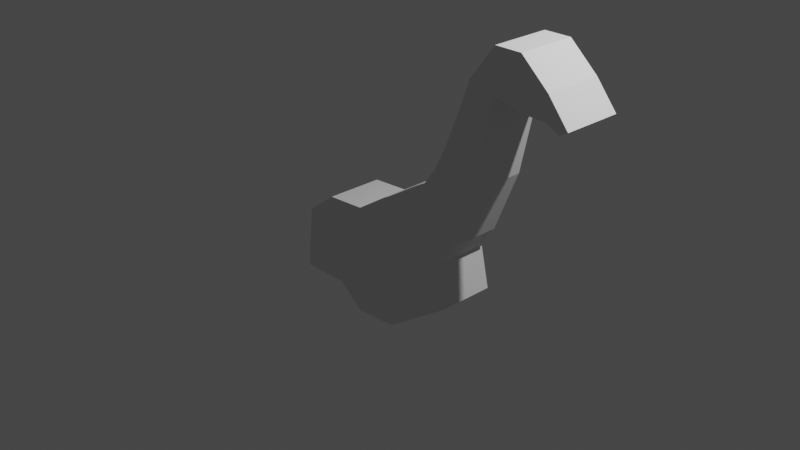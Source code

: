 # Source: giraffe.blend  (saved by Blender 3.1.7; exported with 4.5.12 LTS)
import bpy
from mathutils import Matrix  # noqa: F401  (used for matrix-valued properties, if any)

bpy.ops.wm.read_factory_settings(use_empty=True)
scene = bpy.context.scene
scene.name = 'Scene'

# ---- collections
col_collection = bpy.data.collections.new('Collection'); scene.collection.children.link(col_collection)

# ---- world
world_world = bpy.data.worlds.new('World'); scene.world = world_world
world_world.use_nodes = True; world_world.node_tree.nodes.clear()
_N = world_world.node_tree.nodes; _L = world_world.node_tree.links
n0 = _N.new('ShaderNodeOutputWorld'); n0.name = 'World Output'; n0.location = (300, 300)
n1 = _N.new('ShaderNodeBackground'); n1.name = 'Background'; n1.location = (10, 300)
n1.inputs[0].default_value = (0.05088, 0.05088, 0.05088, 1.0)
_L.new(n1.outputs[0], n0.inputs[0])
n0.is_active_output = True
world_world.color = (0.05088, 0.05088, 0.05088)
world_world.use_sun_shadow = False
world_world.sun_shadow_jitter_overblur = 0.0

# ---- cameras
cam_camera = bpy.data.cameras.new('Camera')
cam_camera.clip_end = 100.0
cam_camera.ortho_scale = 7.314

# ---- lights
light_light = bpy.data.lights.new('Light', 'POINT')
light_light.transmission_factor = 0.0
light_light.energy = 1000.0
light_light.shadow_soft_size = 0.1
light_light.shadow_maximum_resolution = 0.006
light_light.use_absolute_resolution = True

# ---- meshes
me_plane = bpy.data.meshes.new('Plane')
me_plane.from_pydata([(-1.097, 0.0, -0.8385), (-0.56, 0.0, -0.8292), (-1.018, 0.0, -0.1398), (-0.6784, 0.0, 0.1154), (-0.2701, 0.0, -1.059), (-0.2409, 0.0, 0.1428), (0.2167, 0.0, -1.032), (0.1201, 0.0, 0.3779), (0.9513, 0.0, -0.533), (0.6177, 0.0, 0.635), (0.9304, 0.0, 0.05128), (0.8092, 0.0, 0.892), (1.004, 0.0, 0.1443), (0.9459, 0.0, 1.176), (1.278, 0.0, 0.817), (1.088, 0.0, 1.532), (1.458, 0.0, 1.665), (1.208, 0.0, 1.86), (1.513, 0.0, 1.774), (1.482, 0.0, 2.221), (1.797, 0.0, 1.708), (1.766, 0.0, 2.221), (2.049, 0.0, 1.703), (2.067, 0.0, 1.953), (2.207, 0.0, 1.632), (2.291, 0.0, 1.68), (0.8518, 0.0, -0.0954), (0.7003, 0.0, 0.7459), (-1.018, 0.0, -0.1398), (-1.097, 0.0, -0.8385), (-0.56, 0.0, -0.8292), (-0.6784, 0.0, 0.1154), (-0.2701, 0.0, -1.059), (-0.2409, 0.0, 0.1428), (0.2167, 0.0, -1.032), (0.1201, 0.0, 0.3779), (0.9513, 0.0, -0.533), (0.6177, 0.0, 0.635), (0.9304, 0.0, 0.05128), (0.8092, 0.0, 0.892), (0.8518, 0.0, -0.0954), (0.7003, 0.0, 0.7459), (1.004, 0.0, 0.1443), (0.9459, 0.0, 1.176), (1.278, 0.0, 0.817), (1.088, 0.0, 1.532), (1.458, 0.0, 1.665), (1.208, 0.0, 1.86), (1.513, 0.0, 1.774), (1.482, 0.0, 2.221), (1.797, 0.0, 1.708), (1.766, 0.0, 2.221), (2.049, 0.0, 1.703), (2.067, 0.0, 1.953), (2.207, 0.0, 1.632), (2.291, 0.0, 1.68), (-1.018, -0.3138, -0.1398), (-1.097, -0.3138, -0.8385), (-0.56, -0.3138, -0.8292), (-0.6784, -0.3138, 0.1154), (-0.2701, -0.3138, -1.059), (-0.2409, -0.3138, 0.1428), (0.2167, -0.3138, -1.032), (0.1201, -0.3138, 0.3779), (0.9513, -0.3138, -0.533), (0.6177, -0.3138, 0.635), (0.9304, -0.3138, 0.05128), (0.8092, -0.3138, 0.892), (0.8518, -0.3138, -0.0954), (0.7003, -0.3138, 0.7459), (1.004, -0.3138, 0.1443), (0.9459, -0.3138, 1.176), (1.278, -0.3138, 0.817), (1.088, -0.3138, 1.532), (1.458, -0.3138, 1.665), (1.208, -0.3138, 1.86), (1.513, -0.3138, 1.774), (1.482, -0.3138, 2.221), (1.797, -0.3138, 1.708), (1.766, -0.3138, 2.221), (2.049, -0.3138, 1.703), (2.067, -0.3138, 1.953), (2.207, -0.3138, 1.632), (2.291, -0.3138, 1.68)], [], [(50, 52, 80, 78), (30, 32, 60, 58), (43, 39, 67, 71), (38, 42, 70, 66), (51, 49, 77, 79), (31, 28, 56, 59), (48, 50, 78, 76), (41, 37, 65, 69), (29, 30, 58, 57), (40, 38, 66, 68), (49, 47, 75, 77), (28, 29, 57, 56), (46, 48, 76, 74), (16, 18, 48, 46), (2, 0, 29, 28), (19, 17, 47, 49), (26, 10, 38, 40), (0, 1, 30, 29), (27, 9, 37, 41), (18, 20, 50, 48), (3, 2, 28, 31), (21, 19, 49, 51), (10, 12, 42, 38), (13, 11, 39, 43), (1, 4, 32, 30), (20, 22, 52, 50), (5, 3, 31, 33), (23, 21, 51, 53), (12, 14, 44, 42), (24, 25, 55, 54), (15, 13, 43, 45), (4, 6, 34, 32), (22, 24, 54, 52), (7, 5, 33, 35), (25, 23, 53, 55), (14, 16, 46, 44), (8, 26, 40, 36), (17, 15, 45, 47), (6, 8, 36, 34), (11, 27, 41, 39), (9, 7, 35, 37), (57, 58, 59, 56), (59, 58, 60, 61), (61, 60, 62, 63), (63, 62, 64, 65), (69, 68, 66, 67), (67, 66, 70, 71), (71, 70, 72, 73), (73, 72, 74, 75), (75, 74, 76, 77), (77, 76, 78, 79), (79, 78, 80, 81), (81, 80, 82, 83), (65, 64, 68, 69), (33, 31, 59, 61), (53, 51, 79, 81), (42, 44, 72, 70), (54, 55, 83, 82), (45, 43, 71, 73), (32, 34, 62, 60), (52, 54, 82, 80), (35, 33, 61, 63), (55, 53, 81, 83), (44, 46, 74, 72), (36, 40, 68, 64), (47, 45, 73, 75), (34, 36, 64, 62), (39, 41, 69, 67), (37, 35, 63, 65)])
_uv = me_plane.uv_layers.new(name='UVMap')
_uv.uv.foreach_set('vector', [1.0, 0.0, 1.0, 0.0, 1.0, 0.0, 1.0, 0.0, 1.0, 0.0, 1.0, 0.0, 1.0, 0.0, 1.0, 0.0, 1.0, 1.0, 1.0, 1.0, 1.0, 1.0, 1.0, 1.0, 1.0, 0.0, 1.0, 0.0, 1.0, 0.0, 1.0, 0.0, 1.0, 1.0, 1.0, 1.0, 1.0, 1.0, 1.0, 1.0, 1.0, 1.0, 0.0, 1.0, 0.0, 1.0, 1.0, 1.0, 1.0, 0.0, 1.0, 0.0, 1.0, 0.0, 1.0, 0.0, 1.0, 1.0, 1.0, 1.0, 1.0, 1.0, 1.0, 1.0, 0.0, 0.0, 1.0, 0.0, 1.0, 0.0, 0.0, 0.0, 1.0, 0.0, 1.0, 0.0, 1.0, 0.0, 1.0, 0.0, 1.0, 1.0, 1.0, 1.0, 1.0, 1.0, 1.0, 1.0, 0.0, 1.0, 0.0, 0.0, 0.0, 0.0, 0.0, 1.0, 1.0, 0.0, 1.0, 0.0, 1.0, 0.0, 1.0, 0.0, 1.0, 0.0, 1.0, 0.0, 1.0, 0.0, 1.0, 0.0, 0.0, 1.0, 0.0, 0.0, 0.0, 0.0, 0.0, 1.0, 1.0, 1.0, 1.0, 1.0, 1.0, 1.0, 1.0, 1.0, 1.0, 0.0, 1.0, 0.0, 1.0, 0.0, 1.0, 0.0, 0.0, 0.0, 1.0, 0.0, 1.0, 0.0, 0.0, 0.0, 1.0, 1.0, 1.0, 1.0, 1.0, 1.0, 1.0, 1.0, 1.0, 0.0, 1.0, 0.0, 1.0, 0.0, 1.0, 0.0, 1.0, 1.0, 0.0, 1.0, 0.0, 1.0, 1.0, 1.0, 1.0, 1.0, 1.0, 1.0, 1.0, 1.0, 1.0, 1.0, 1.0, 0.0, 1.0, 0.0, 1.0, 0.0, 1.0, 0.0, 1.0, 1.0, 1.0, 1.0, 1.0, 1.0, 1.0, 1.0, 1.0, 0.0, 1.0, 0.0, 1.0, 0.0, 1.0, 0.0, 1.0, 0.0, 1.0, 0.0, 1.0, 0.0, 1.0, 0.0, 1.0, 1.0, 1.0, 1.0, 1.0, 1.0, 1.0, 1.0, 1.0, 1.0, 1.0, 1.0, 1.0, 1.0, 1.0, 1.0, 1.0, 0.0, 1.0, 0.0, 1.0, 0.0, 1.0, 0.0, 1.0, 0.0, 1.0, 1.0, 1.0, 1.0, 1.0, 0.0, 1.0, 1.0, 1.0, 1.0, 1.0, 1.0, 1.0, 1.0, 1.0, 0.0, 1.0, 0.0, 1.0, 0.0, 1.0, 0.0, 1.0, 0.0, 1.0, 0.0, 1.0, 0.0, 1.0, 0.0, 1.0, 1.0, 1.0, 1.0, 1.0, 1.0, 1.0, 1.0, 1.0, 1.0, 1.0, 1.0, 1.0, 1.0, 1.0, 1.0, 1.0, 0.0, 1.0, 0.0, 1.0, 0.0, 1.0, 0.0, 1.0, 0.0, 1.0, 0.0, 1.0, 0.0, 1.0, 0.0, 1.0, 1.0, 1.0, 1.0, 1.0, 1.0, 1.0, 1.0, 1.0, 0.0, 1.0, 0.0, 1.0, 0.0, 1.0, 0.0, 1.0, 1.0, 1.0, 1.0, 1.0, 1.0, 1.0, 1.0, 1.0, 1.0, 1.0, 1.0, 1.0, 1.0, 1.0, 1.0, 0.0, 0.0, 1.0, 0.0, 1.0, 1.0, 0.0, 1.0, 1.0, 1.0, 1.0, 0.0, 1.0, 0.0, 1.0, 1.0, 1.0, 1.0, 1.0, 0.0, 1.0, 0.0, 1.0, 1.0, 1.0, 1.0, 1.0, 0.0, 1.0, 0.0, 1.0, 1.0, 1.0, 1.0, 1.0, 0.0, 1.0, 0.0, 1.0, 1.0, 1.0, 1.0, 1.0, 0.0, 1.0, 0.0, 1.0, 1.0, 1.0, 1.0, 1.0, 0.0, 1.0, 0.0, 1.0, 1.0, 1.0, 1.0, 1.0, 0.0, 1.0, 0.0, 1.0, 1.0, 1.0, 1.0, 1.0, 0.0, 1.0, 0.0, 1.0, 1.0, 1.0, 1.0, 1.0, 0.0, 1.0, 0.0, 1.0, 1.0, 1.0, 1.0, 1.0, 0.0, 1.0, 0.0, 1.0, 1.0, 1.0, 1.0, 1.0, 0.0, 1.0, 0.0, 1.0, 1.0, 1.0, 1.0, 1.0, 0.0, 1.0, 0.0, 1.0, 1.0, 1.0, 1.0, 1.0, 1.0, 1.0, 1.0, 1.0, 1.0, 1.0, 1.0, 1.0, 1.0, 1.0, 1.0, 1.0, 1.0, 1.0, 0.0, 1.0, 0.0, 1.0, 0.0, 1.0, 0.0, 1.0, 0.0, 1.0, 1.0, 1.0, 1.0, 1.0, 0.0, 1.0, 1.0, 1.0, 1.0, 1.0, 1.0, 1.0, 1.0, 1.0, 0.0, 1.0, 0.0, 1.0, 0.0, 1.0, 0.0, 1.0, 0.0, 1.0, 0.0, 1.0, 0.0, 1.0, 0.0, 1.0, 1.0, 1.0, 1.0, 1.0, 1.0, 1.0, 1.0, 1.0, 1.0, 1.0, 1.0, 1.0, 1.0, 1.0, 1.0, 1.0, 0.0, 1.0, 0.0, 1.0, 0.0, 1.0, 0.0, 1.0, 0.0, 1.0, 0.0, 1.0, 0.0, 1.0, 0.0, 1.0, 1.0, 1.0, 1.0, 1.0, 1.0, 1.0, 1.0, 1.0, 0.0, 1.0, 0.0, 1.0, 0.0, 1.0, 0.0, 1.0, 1.0, 1.0, 1.0, 1.0, 1.0, 1.0, 1.0, 1.0, 1.0, 1.0, 1.0, 1.0, 1.0, 1.0, 1.0])
me_plane.use_remesh_fix_poles = True
me_plane.use_remesh_preserve_attributes = False
me_plane.update()

# ---- objects
ob_light = bpy.data.objects.new('Light', light_light)
ob_camera = bpy.data.objects.new('Camera', cam_camera)
ob_empty = bpy.data.objects.new('Empty', None)
ob_plane = bpy.data.objects.new('Plane', me_plane)

# ---- transforms, parenting, visibility, modifiers, constraints
ob_light.location = (4.076, 1.005, 5.904)
ob_light.rotation_euler = (0.6503, 0.05522, 1.866)
ob_light.lock_rotations_4d = False
ob_light.empty_display_type = 'ARROWS'
ob_light.color = (0.0, 0.0, 0.0, 0.0)
ob_light.lineart.crease_threshold = 0.0
ob_camera.location = (7.359, -6.926, 4.958)
ob_camera.rotation_euler = (1.109, 0.0, 0.8149)
ob_camera.lock_rotations_4d = False
ob_camera.empty_display_type = 'ARROWS'
ob_camera.color = (0.0, 0.0, 0.0, 0.0)
ob_camera.display_type = 'WIRE'
ob_camera.lineart.crease_threshold = 0.0
ob_empty.location = (4.001, 0.0, 0.0)
ob_empty.rotation_euler = (1.571, 0.0, 0.0)
ob_empty.scale = (2.4, 2.4, 2.4)
ob_empty.empty_display_type = 'IMAGE'
ob_empty.empty_display_size = 5.0
ob_plane.location = (0.0, 0.0, 0.0)
_m = ob_plane.modifiers.new('Mirror', 'MIRROR')
_m.use_axis = (False, True, False)
_m.use_clip = True

# ---- collection membership
col_collection.objects.link(ob_light)
col_collection.objects.link(ob_camera)
col_collection.objects.link(ob_empty)
col_collection.objects.link(ob_plane)

# ---- scene / render settings (as saved in the file)
scene.camera = ob_camera
scene.frame_start = 1; scene.frame_end = 250; scene.frame_set(215)
scene.render.engine = 'BLENDER_EEVEE_NEXT'
scene.cycles.sampling_pattern = 'TABULATED_SOBOL'
scene.cycles.use_light_tree = False
scene.view_settings.view_transform = 'Filmic'
bpy.context.view_layer.update()
